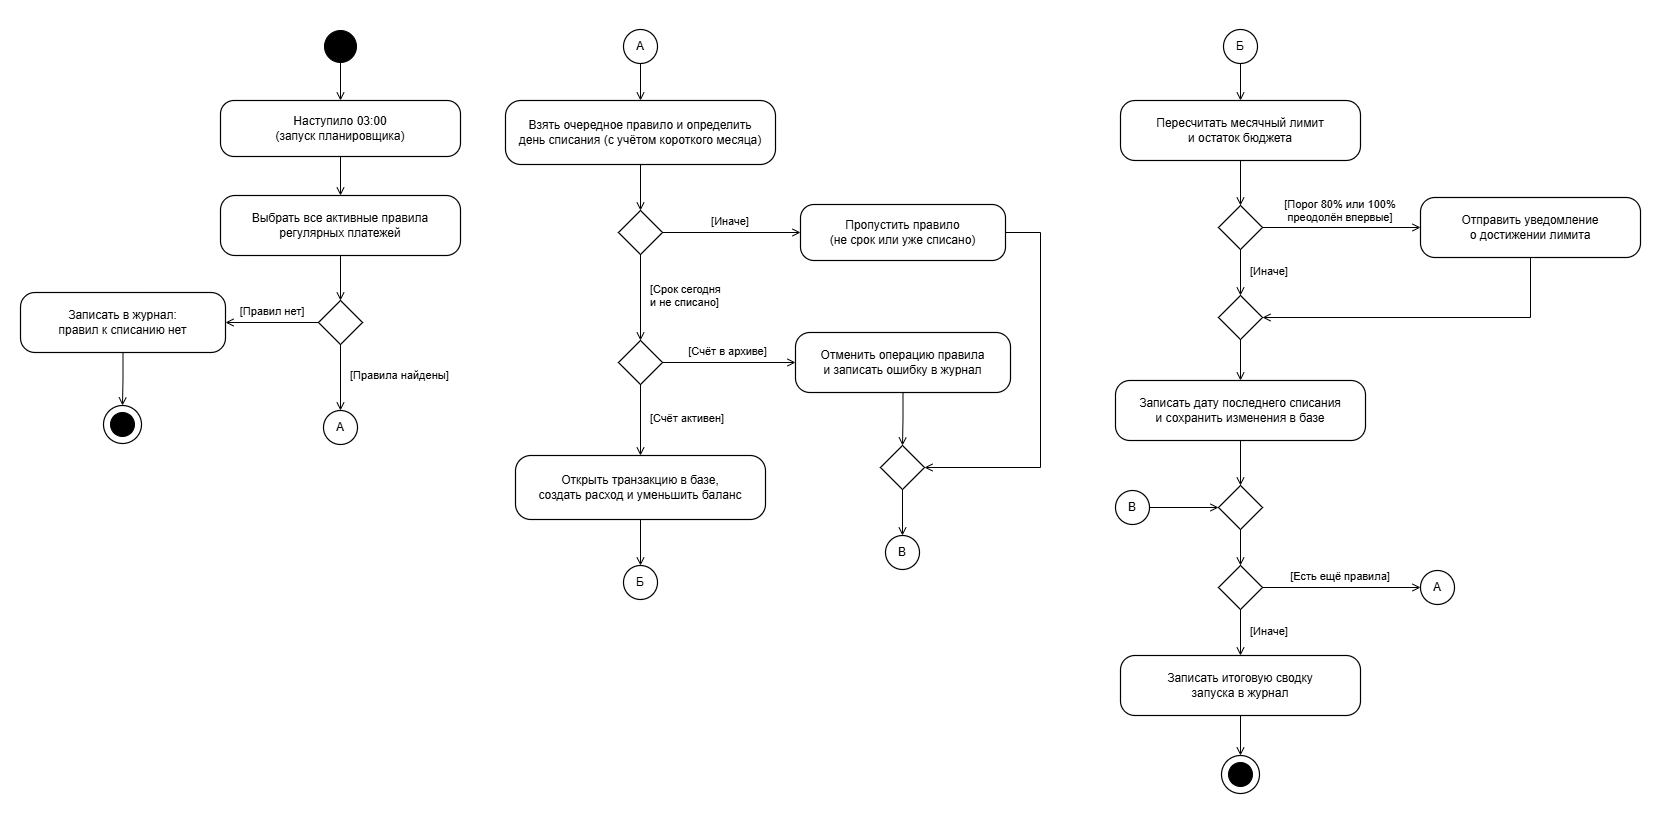

The diagram above was exported from draw.io. Its source (the exported page's mxGraphModel, read from the mxfile embedded in the PNG):
<mxGraphModel dx="1352" dy="833" grid="1" gridSize="10" guides="1" tooltips="1" connect="1" arrows="1" fold="1" page="1" pageScale="1" pageWidth="1680" pageHeight="840" math="0" shadow="0">
  <root>
    <mxCell id="0" />
    <mxCell id="1" parent="0" />
    <mxCell id="start-node" parent="1" style="ellipse;whiteSpace=wrap;html=1;aspect=fixed;fillColor=#000000;strokeColor=#000000;" value="" vertex="1">
      <mxGeometry height="32" width="32" x="324" y="30" as="geometry" />
    </mxCell>
    <mxCell id="act-timer" parent="1" style="rounded=1;arcSize=24;whiteSpace=wrap;html=1;fillColor=#FFFFFF;strokeColor=#000000;strokeWidth=1.2;fontFamily=Arial;fontSize=12;fontColor=#000000;align=center;verticalAlign=middle;" value="Наступило 03:00&lt;br&gt;(запуск планировщика)" vertex="1">
      <mxGeometry height="56" width="240" x="220" y="100" as="geometry" />
    </mxCell>
    <mxCell id="act-fetch" parent="1" style="rounded=1;arcSize=24;whiteSpace=wrap;html=1;fillColor=#FFFFFF;strokeColor=#000000;strokeWidth=1.2;fontFamily=Arial;fontSize=12;fontColor=#000000;align=center;verticalAlign=middle;" value="Выбрать все активные правила&lt;br&gt;регулярных платежей" vertex="1">
      <mxGeometry height="60" width="240" x="220" y="195" as="geometry" />
    </mxCell>
    <mxCell id="dec-has-rules" parent="1" style="rhombus;whiteSpace=wrap;html=1;fillColor=#FFFFFF;strokeColor=#000000;strokeWidth=1.2;" value="" vertex="1">
      <mxGeometry height="44" width="44" x="318" y="300" as="geometry" />
    </mxCell>
    <mxCell id="act-no-rules" parent="1" style="rounded=1;arcSize=24;whiteSpace=wrap;html=1;fillColor=#FFFFFF;strokeColor=#000000;strokeWidth=1.2;fontFamily=Arial;fontSize=12;fontColor=#000000;align=center;verticalAlign=middle;" value="Записать в журнал:&lt;br&gt;правил к списанию нет" vertex="1">
      <mxGeometry height="60" width="205" x="20" y="292" as="geometry" />
    </mxCell>
    <mxCell id="final-early-outer" parent="1" style="ellipse;whiteSpace=wrap;html=1;aspect=fixed;fillColor=#FFFFFF;strokeColor=#000000;strokeWidth=1.2;" value="" vertex="1">
      <mxGeometry height="38" width="38" x="103" y="405" as="geometry" />
    </mxCell>
    <mxCell id="final-early-inner" parent="1" style="ellipse;whiteSpace=wrap;html=1;aspect=fixed;fillColor=#000000;strokeColor=#000000;" value="" vertex="1">
      <mxGeometry height="24" width="24" x="110" y="412" as="geometry" />
    </mxCell>
    <mxCell id="conn-a-src" parent="1" style="ellipse;whiteSpace=wrap;html=1;aspect=fixed;fillColor=#FFFFFF;strokeColor=#000000;strokeWidth=1.2;fontFamily=Arial;fontSize=12;fontColor=#000000;align=center;verticalAlign=middle;" value="А" vertex="1">
      <mxGeometry height="34" width="34" x="323" y="410" as="geometry" />
    </mxCell>
    <mxCell id="e-1" edge="1" parent="1" source="start-node" style="edgeStyle=orthogonalEdgeStyle;rounded=0;html=1;endArrow=open;endFill=0;strokeColor=#000000;strokeWidth=1;" target="act-timer" value="">
      <mxGeometry relative="1" as="geometry" />
    </mxCell>
    <mxCell id="e-2" edge="1" parent="1" source="act-timer" style="edgeStyle=orthogonalEdgeStyle;rounded=0;html=1;endArrow=open;endFill=0;strokeColor=#000000;strokeWidth=1;" target="act-fetch" value="">
      <mxGeometry relative="1" as="geometry" />
    </mxCell>
    <mxCell id="e-3" edge="1" parent="1" source="act-fetch" style="edgeStyle=orthogonalEdgeStyle;rounded=0;html=1;endArrow=open;endFill=0;strokeColor=#000000;strokeWidth=1;" target="dec-has-rules" value="">
      <mxGeometry relative="1" as="geometry" />
    </mxCell>
    <mxCell id="e-4" edge="1" parent="1" source="dec-has-rules" style="edgeStyle=orthogonalEdgeStyle;rounded=0;html=1;endArrow=open;endFill=0;strokeColor=#000000;strokeWidth=1;exitX=0;exitY=0.5;exitDx=0;exitDy=0;entryX=1;entryY=0.5;entryDx=0;entryDy=0;" target="act-no-rules" value="">
      <mxGeometry relative="1" as="geometry" />
    </mxCell>
    <mxCell id="lbl-no-rules" parent="1" style="text;html=1;whiteSpace=wrap;strokeColor=none;fillColor=none;fontFamily=Arial;fontSize=11;fontColor=#000000;align=center;" value="[Правил нет]" vertex="1">
      <mxGeometry height="20" width="88" x="228" y="298" as="geometry" />
    </mxCell>
    <mxCell id="e-5" edge="1" parent="1" source="act-no-rules" style="edgeStyle=orthogonalEdgeStyle;rounded=0;html=1;endArrow=open;endFill=0;strokeColor=#000000;strokeWidth=1;" target="final-early-outer" value="">
      <mxGeometry relative="1" as="geometry" />
    </mxCell>
    <mxCell id="e-6" edge="1" parent="1" source="dec-has-rules" style="edgeStyle=orthogonalEdgeStyle;rounded=0;html=1;endArrow=open;endFill=0;strokeColor=#000000;strokeWidth=1;" target="conn-a-src" value="">
      <mxGeometry relative="1" as="geometry" />
    </mxCell>
    <mxCell id="lbl-has-rules" parent="1" style="text;html=1;whiteSpace=wrap;strokeColor=none;fillColor=none;fontFamily=Arial;fontSize=11;fontColor=#000000;align=left;" value="[Правила найдены]" vertex="1">
      <mxGeometry height="20" width="120" x="348" y="362" as="geometry" />
    </mxCell>
    <mxCell id="conn-a-dst" parent="1" style="ellipse;whiteSpace=wrap;html=1;aspect=fixed;fillColor=#FFFFFF;strokeColor=#000000;strokeWidth=1.2;fontFamily=Arial;fontSize=12;fontColor=#000000;align=center;verticalAlign=middle;" value="А" vertex="1">
      <mxGeometry height="34" width="34" x="623" y="29" as="geometry" />
    </mxCell>
    <mxCell id="act-next-rule" parent="1" style="rounded=1;arcSize=24;whiteSpace=wrap;html=1;fillColor=#FFFFFF;strokeColor=#000000;strokeWidth=1.2;fontFamily=Arial;fontSize=12;fontColor=#000000;align=center;verticalAlign=middle;" value="Взять очередное правило и определить&lt;br&gt;день списания (с учётом короткого месяца)" vertex="1">
      <mxGeometry height="64" width="270" x="505" y="100" as="geometry" />
    </mxCell>
    <mxCell id="dec-due" parent="1" style="rhombus;whiteSpace=wrap;html=1;fillColor=#FFFFFF;strokeColor=#000000;strokeWidth=1.2;" value="" vertex="1">
      <mxGeometry height="44" width="44" x="618" y="210" as="geometry" />
    </mxCell>
    <mxCell id="act-skip" parent="1" style="rounded=1;arcSize=24;whiteSpace=wrap;html=1;fillColor=#FFFFFF;strokeColor=#000000;strokeWidth=1.2;fontFamily=Arial;fontSize=12;fontColor=#000000;align=center;verticalAlign=middle;" value="Пропустить правило&lt;br&gt;(не срок или уже списано)" vertex="1">
      <mxGeometry height="56" width="205" x="800" y="204" as="geometry" />
    </mxCell>
    <mxCell id="dec-account" parent="1" style="rhombus;whiteSpace=wrap;html=1;fillColor=#FFFFFF;strokeColor=#000000;strokeWidth=1.2;" value="" vertex="1">
      <mxGeometry height="44" width="44" x="618" y="340" as="geometry" />
    </mxCell>
    <mxCell id="act-cancel" parent="1" style="rounded=1;arcSize=24;whiteSpace=wrap;html=1;fillColor=#FFFFFF;strokeColor=#000000;strokeWidth=1.2;fontFamily=Arial;fontSize=12;fontColor=#000000;align=center;verticalAlign=middle;" value="Отменить операцию правила&lt;br&gt;и записать ошибку в журнал" vertex="1">
      <mxGeometry height="60" width="215" x="795" y="332" as="geometry" />
    </mxCell>
    <mxCell id="merge-col2" parent="1" style="rhombus;whiteSpace=wrap;html=1;fillColor=#FFFFFF;strokeColor=#000000;strokeWidth=1.2;" value="" vertex="1">
      <mxGeometry height="44" width="44" x="880" y="445" as="geometry" />
    </mxCell>
    <mxCell id="conn-v-src" parent="1" style="ellipse;whiteSpace=wrap;html=1;aspect=fixed;fillColor=#FFFFFF;strokeColor=#000000;strokeWidth=1.2;fontFamily=Arial;fontSize=12;fontColor=#000000;align=center;verticalAlign=middle;" value="В" vertex="1">
      <mxGeometry height="34" width="34" x="885" y="535" as="geometry" />
    </mxCell>
    <mxCell id="act-create-tx" parent="1" style="rounded=1;arcSize=24;whiteSpace=wrap;html=1;fillColor=#FFFFFF;strokeColor=#000000;strokeWidth=1.2;fontFamily=Arial;fontSize=12;fontColor=#000000;align=center;verticalAlign=middle;" value="Открыть транзакцию в базе,&lt;br&gt;создать расход и уменьшить баланс" vertex="1">
      <mxGeometry height="64" width="250" x="515" y="455" as="geometry" />
    </mxCell>
    <mxCell id="conn-b-src" parent="1" style="ellipse;whiteSpace=wrap;html=1;aspect=fixed;fillColor=#FFFFFF;strokeColor=#000000;strokeWidth=1.2;fontFamily=Arial;fontSize=12;fontColor=#000000;align=center;verticalAlign=middle;" value="Б" vertex="1">
      <mxGeometry height="34" width="34" x="623" y="565" as="geometry" />
    </mxCell>
    <mxCell id="e-7" edge="1" parent="1" source="conn-a-dst" style="edgeStyle=orthogonalEdgeStyle;rounded=0;html=1;endArrow=open;endFill=0;strokeColor=#000000;strokeWidth=1;" target="act-next-rule" value="">
      <mxGeometry relative="1" as="geometry" />
    </mxCell>
    <mxCell id="e-8" edge="1" parent="1" source="act-next-rule" style="edgeStyle=orthogonalEdgeStyle;rounded=0;html=1;endArrow=open;endFill=0;strokeColor=#000000;strokeWidth=1;" target="dec-due" value="">
      <mxGeometry relative="1" as="geometry" />
    </mxCell>
    <mxCell id="e-9" edge="1" parent="1" source="dec-due" style="edgeStyle=orthogonalEdgeStyle;rounded=0;html=1;endArrow=open;endFill=0;strokeColor=#000000;strokeWidth=1;exitX=1;exitY=0.5;exitDx=0;exitDy=0;entryX=0;entryY=0.5;entryDx=0;entryDy=0;" target="act-skip" value="">
      <mxGeometry relative="1" as="geometry" />
    </mxCell>
    <mxCell id="lbl-due-no" parent="1" style="text;html=1;whiteSpace=wrap;strokeColor=none;fillColor=none;fontFamily=Arial;fontSize=11;fontColor=#000000;align=center;" value="[Иначе]" vertex="1">
      <mxGeometry height="20" width="80" x="690" y="208" as="geometry" />
    </mxCell>
    <mxCell id="e-10" edge="1" parent="1" source="dec-due" style="edgeStyle=orthogonalEdgeStyle;rounded=0;html=1;endArrow=open;endFill=0;strokeColor=#000000;strokeWidth=1;" target="dec-account" value="">
      <mxGeometry relative="1" as="geometry" />
    </mxCell>
    <mxCell id="lbl-due-yes" parent="1" style="text;html=1;whiteSpace=wrap;strokeColor=none;fillColor=none;fontFamily=Arial;fontSize=11;fontColor=#000000;align=left;" value="[Срок сегодня&lt;br&gt;и не списано]" vertex="1">
      <mxGeometry height="32" width="110" x="648" y="276" as="geometry" />
    </mxCell>
    <mxCell id="e-11" edge="1" parent="1" source="dec-account" style="edgeStyle=orthogonalEdgeStyle;rounded=0;html=1;endArrow=open;endFill=0;strokeColor=#000000;strokeWidth=1;exitX=1;exitY=0.5;exitDx=0;exitDy=0;entryX=0;entryY=0.5;entryDx=0;entryDy=0;" target="act-cancel" value="">
      <mxGeometry relative="1" as="geometry" />
    </mxCell>
    <mxCell id="lbl-acc-no" parent="1" style="text;html=1;whiteSpace=wrap;strokeColor=none;fillColor=none;fontFamily=Arial;fontSize=11;fontColor=#000000;align=center;" value="[Счёт в архиве]" vertex="1">
      <mxGeometry height="20" width="115" x="670" y="338" as="geometry" />
    </mxCell>
    <mxCell id="e-12" edge="1" parent="1" source="dec-account" style="edgeStyle=orthogonalEdgeStyle;rounded=0;html=1;endArrow=open;endFill=0;strokeColor=#000000;strokeWidth=1;" target="act-create-tx" value="">
      <mxGeometry relative="1" as="geometry" />
    </mxCell>
    <mxCell id="lbl-acc-yes" parent="1" style="text;html=1;whiteSpace=wrap;strokeColor=none;fillColor=none;fontFamily=Arial;fontSize=11;fontColor=#000000;align=left;" value="[Счёт активен]" vertex="1">
      <mxGeometry height="20" width="110" x="648" y="405" as="geometry" />
    </mxCell>
    <mxCell id="e-13" edge="1" parent="1" source="act-cancel" style="edgeStyle=orthogonalEdgeStyle;rounded=0;html=1;endArrow=open;endFill=0;strokeColor=#000000;strokeWidth=1;" target="merge-col2" value="">
      <mxGeometry relative="1" as="geometry" />
    </mxCell>
    <mxCell id="e-14" edge="1" parent="1" source="act-skip" style="edgeStyle=orthogonalEdgeStyle;rounded=0;html=1;endArrow=open;endFill=0;strokeColor=#000000;strokeWidth=1;exitX=1;exitY=0.5;exitDx=0;exitDy=0;entryX=1;entryY=0.5;entryDx=0;entryDy=0;" target="merge-col2" value="">
      <mxGeometry relative="1" as="geometry">
        <Array as="points">
          <mxPoint x="1040" y="232" />
          <mxPoint x="1040" y="467" />
        </Array>
      </mxGeometry>
    </mxCell>
    <mxCell id="e-15" edge="1" parent="1" source="merge-col2" style="edgeStyle=orthogonalEdgeStyle;rounded=0;html=1;endArrow=open;endFill=0;strokeColor=#000000;strokeWidth=1;" target="conn-v-src" value="">
      <mxGeometry relative="1" as="geometry" />
    </mxCell>
    <mxCell id="e-16" edge="1" parent="1" source="act-create-tx" style="edgeStyle=orthogonalEdgeStyle;rounded=0;html=1;endArrow=open;endFill=0;strokeColor=#000000;strokeWidth=1;" target="conn-b-src" value="">
      <mxGeometry relative="1" as="geometry" />
    </mxCell>
    <mxCell id="conn-b-dst" parent="1" style="ellipse;whiteSpace=wrap;html=1;aspect=fixed;fillColor=#FFFFFF;strokeColor=#000000;strokeWidth=1.2;fontFamily=Arial;fontSize=12;fontColor=#000000;align=center;verticalAlign=middle;" value="Б" vertex="1">
      <mxGeometry height="34" width="34" x="1223" y="29" as="geometry" />
    </mxCell>
    <mxCell id="act-budget" parent="1" style="rounded=1;arcSize=24;whiteSpace=wrap;html=1;fillColor=#FFFFFF;strokeColor=#000000;strokeWidth=1.2;fontFamily=Arial;fontSize=12;fontColor=#000000;align=center;verticalAlign=middle;" value="Пересчитать месячный лимит&lt;br&gt;и остаток бюджета" vertex="1">
      <mxGeometry height="60" width="240" x="1120" y="100" as="geometry" />
    </mxCell>
    <mxCell id="dec-threshold" parent="1" style="rhombus;whiteSpace=wrap;html=1;fillColor=#FFFFFF;strokeColor=#000000;strokeWidth=1.2;" value="" vertex="1">
      <mxGeometry height="44" width="44" x="1218" y="205" as="geometry" />
    </mxCell>
    <mxCell id="act-notify" parent="1" style="rounded=1;arcSize=24;whiteSpace=wrap;html=1;fillColor=#FFFFFF;strokeColor=#000000;strokeWidth=1.2;fontFamily=Arial;fontSize=12;fontColor=#000000;align=center;verticalAlign=middle;" value="Отправить уведомление&lt;br&gt;о достижении лимита" vertex="1">
      <mxGeometry height="60" width="220" x="1420" y="197" as="geometry" />
    </mxCell>
    <mxCell id="merge-threshold" parent="1" style="rhombus;whiteSpace=wrap;html=1;fillColor=#FFFFFF;strokeColor=#000000;strokeWidth=1.2;" value="" vertex="1">
      <mxGeometry height="44" width="44" x="1218" y="295" as="geometry" />
    </mxCell>
    <mxCell id="act-save-date" parent="1" style="rounded=1;arcSize=24;whiteSpace=wrap;html=1;fillColor=#FFFFFF;strokeColor=#000000;strokeWidth=1.2;fontFamily=Arial;fontSize=12;fontColor=#000000;align=center;verticalAlign=middle;" value="Записать дату последнего списания&lt;br&gt;и сохранить изменения в базе" vertex="1">
      <mxGeometry height="60" width="250" x="1115" y="380" as="geometry" />
    </mxCell>
    <mxCell id="conn-v-dst" parent="1" style="ellipse;whiteSpace=wrap;html=1;aspect=fixed;fillColor=#FFFFFF;strokeColor=#000000;strokeWidth=1.2;fontFamily=Arial;fontSize=12;fontColor=#000000;align=center;verticalAlign=middle;" value="В" vertex="1">
      <mxGeometry height="34" width="34" x="1115" y="490" as="geometry" />
    </mxCell>
    <mxCell id="merge-next-rule" parent="1" style="rhombus;whiteSpace=wrap;html=1;fillColor=#FFFFFF;strokeColor=#000000;strokeWidth=1.2;" value="" vertex="1">
      <mxGeometry height="44" width="44" x="1218" y="485" as="geometry" />
    </mxCell>
    <mxCell id="dec-more-rules" parent="1" style="rhombus;whiteSpace=wrap;html=1;fillColor=#FFFFFF;strokeColor=#000000;strokeWidth=1.2;" value="" vertex="1">
      <mxGeometry height="44" width="44" x="1218" y="565" as="geometry" />
    </mxCell>
    <mxCell id="conn-a-loop" parent="1" style="ellipse;whiteSpace=wrap;html=1;aspect=fixed;fillColor=#FFFFFF;strokeColor=#000000;strokeWidth=1.2;fontFamily=Arial;fontSize=12;fontColor=#000000;align=center;verticalAlign=middle;" value="А" vertex="1">
      <mxGeometry height="34" width="34" x="1420" y="570" as="geometry" />
    </mxCell>
    <mxCell id="act-summary" parent="1" style="rounded=1;arcSize=24;whiteSpace=wrap;html=1;fillColor=#FFFFFF;strokeColor=#000000;strokeWidth=1.2;fontFamily=Arial;fontSize=12;fontColor=#000000;align=center;verticalAlign=middle;" value="Записать итоговую сводку&lt;br&gt;запуска в журнал" vertex="1">
      <mxGeometry height="60" width="240" x="1120" y="655" as="geometry" />
    </mxCell>
    <mxCell id="final-main-outer" parent="1" style="ellipse;whiteSpace=wrap;html=1;aspect=fixed;fillColor=#FFFFFF;strokeColor=#000000;strokeWidth=1.2;" value="" vertex="1">
      <mxGeometry height="38" width="38" x="1221" y="755" as="geometry" />
    </mxCell>
    <mxCell id="final-main-inner" parent="1" style="ellipse;whiteSpace=wrap;html=1;aspect=fixed;fillColor=#000000;strokeColor=#000000;" value="" vertex="1">
      <mxGeometry height="24" width="24" x="1228" y="762" as="geometry" />
    </mxCell>
    <mxCell id="e-17" edge="1" parent="1" source="conn-b-dst" style="edgeStyle=orthogonalEdgeStyle;rounded=0;html=1;endArrow=open;endFill=0;strokeColor=#000000;strokeWidth=1;" target="act-budget" value="">
      <mxGeometry relative="1" as="geometry" />
    </mxCell>
    <mxCell id="e-18" edge="1" parent="1" source="act-budget" style="edgeStyle=orthogonalEdgeStyle;rounded=0;html=1;endArrow=open;endFill=0;strokeColor=#000000;strokeWidth=1;" target="dec-threshold" value="">
      <mxGeometry relative="1" as="geometry" />
    </mxCell>
    <mxCell id="e-19" edge="1" parent="1" source="dec-threshold" style="edgeStyle=orthogonalEdgeStyle;rounded=0;html=1;endArrow=open;endFill=0;strokeColor=#000000;strokeWidth=1;exitX=1;exitY=0.5;exitDx=0;exitDy=0;entryX=0;entryY=0.5;entryDx=0;entryDy=0;" target="act-notify" value="">
      <mxGeometry relative="1" as="geometry" />
    </mxCell>
    <mxCell id="lbl-thresh-yes" parent="1" style="text;html=1;whiteSpace=wrap;strokeColor=none;fillColor=none;fontFamily=Arial;fontSize=11;fontColor=#000000;align=center;" value="[Порог 80% или 100%&lt;br&gt;преодолён впервые]" vertex="1">
      <mxGeometry height="32" width="148" x="1266" y="191" as="geometry" />
    </mxCell>
    <mxCell id="e-20" edge="1" parent="1" source="dec-threshold" style="edgeStyle=orthogonalEdgeStyle;rounded=0;html=1;endArrow=open;endFill=0;strokeColor=#000000;strokeWidth=1;" target="merge-threshold" value="">
      <mxGeometry relative="1" as="geometry" />
    </mxCell>
    <mxCell id="lbl-thresh-no" parent="1" style="text;html=1;whiteSpace=wrap;strokeColor=none;fillColor=none;fontFamily=Arial;fontSize=11;fontColor=#000000;align=left;" value="[Иначе]" vertex="1">
      <mxGeometry height="20" width="60" x="1248" y="258" as="geometry" />
    </mxCell>
    <mxCell id="e-21" edge="1" parent="1" source="act-notify" style="edgeStyle=orthogonalEdgeStyle;rounded=0;html=1;endArrow=open;endFill=0;strokeColor=#000000;strokeWidth=1;exitX=0.5;exitY=1;exitDx=0;exitDy=0;entryX=1;entryY=0.5;entryDx=0;entryDy=0;" target="merge-threshold" value="">
      <mxGeometry relative="1" as="geometry">
        <Array as="points">
          <mxPoint x="1530" y="317" />
        </Array>
      </mxGeometry>
    </mxCell>
    <mxCell id="e-22" edge="1" parent="1" source="merge-threshold" style="edgeStyle=orthogonalEdgeStyle;rounded=0;html=1;endArrow=open;endFill=0;strokeColor=#000000;strokeWidth=1;" target="act-save-date" value="">
      <mxGeometry relative="1" as="geometry" />
    </mxCell>
    <mxCell id="e-23" edge="1" parent="1" source="act-save-date" style="edgeStyle=orthogonalEdgeStyle;rounded=0;html=1;endArrow=open;endFill=0;strokeColor=#000000;strokeWidth=1;" target="merge-next-rule" value="">
      <mxGeometry relative="1" as="geometry" />
    </mxCell>
    <mxCell id="e-24" edge="1" parent="1" source="conn-v-dst" style="edgeStyle=orthogonalEdgeStyle;rounded=0;html=1;endArrow=open;endFill=0;strokeColor=#000000;strokeWidth=1;" target="merge-next-rule" value="">
      <mxGeometry relative="1" as="geometry" />
    </mxCell>
    <mxCell id="e-25" edge="1" parent="1" source="merge-next-rule" style="edgeStyle=orthogonalEdgeStyle;rounded=0;html=1;endArrow=open;endFill=0;strokeColor=#000000;strokeWidth=1;" target="dec-more-rules" value="">
      <mxGeometry relative="1" as="geometry" />
    </mxCell>
    <mxCell id="e-26" edge="1" parent="1" source="dec-more-rules" style="edgeStyle=orthogonalEdgeStyle;rounded=0;html=1;endArrow=open;endFill=0;strokeColor=#000000;strokeWidth=1;exitX=1;exitY=0.5;exitDx=0;exitDy=0;entryX=0;entryY=0.5;entryDx=0;entryDy=0;" target="conn-a-loop" value="">
      <mxGeometry relative="1" as="geometry" />
    </mxCell>
    <mxCell id="lbl-more-yes" parent="1" style="text;html=1;whiteSpace=wrap;strokeColor=none;fillColor=none;fontFamily=Arial;fontSize=11;fontColor=#000000;align=center;" value="[Есть ещё правила]" vertex="1">
      <mxGeometry height="20" width="136" x="1272" y="563" as="geometry" />
    </mxCell>
    <mxCell id="e-27" edge="1" parent="1" source="dec-more-rules" style="edgeStyle=orthogonalEdgeStyle;rounded=0;html=1;endArrow=open;endFill=0;strokeColor=#000000;strokeWidth=1;" target="act-summary" value="">
      <mxGeometry relative="1" as="geometry" />
    </mxCell>
    <mxCell id="lbl-more-no" parent="1" style="text;html=1;whiteSpace=wrap;strokeColor=none;fillColor=none;fontFamily=Arial;fontSize=11;fontColor=#000000;align=left;" value="[Иначе]" vertex="1">
      <mxGeometry height="20" width="60" x="1248" y="618" as="geometry" />
    </mxCell>
    <mxCell id="e-28" edge="1" parent="1" source="act-summary" style="edgeStyle=orthogonalEdgeStyle;rounded=0;html=1;endArrow=open;endFill=0;strokeColor=#000000;strokeWidth=1;" target="final-main-outer" value="">
      <mxGeometry relative="1" as="geometry" />
    </mxCell>
  </root>
</mxGraphModel>